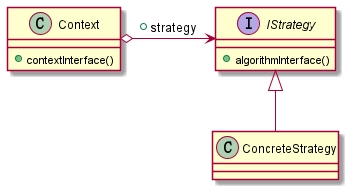

The diagram above was rendered by PlantUML. Its source (embedded in the PNG):
@startuml
class Context {
    + contextInterface()
}

interface IStrategy {
    + algorithmInterface()
}
class ConcreteStrategy

ConcreteStrategy -up-|> IStrategy
Context o--right-> IStrategy:+strategy
@enduml